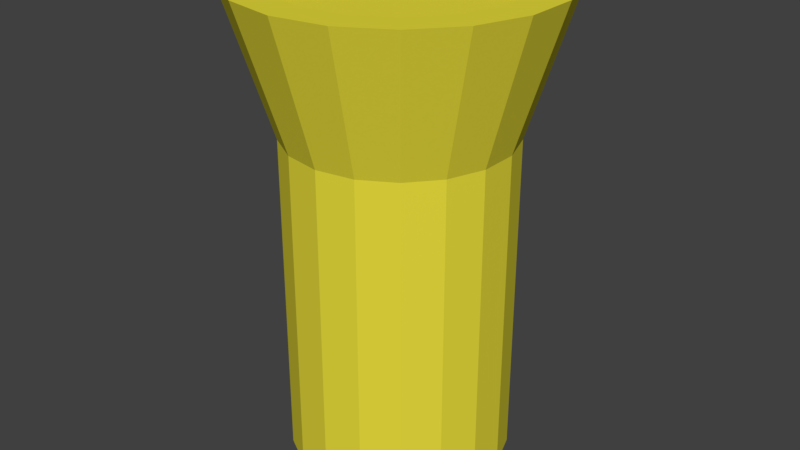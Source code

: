 # Source: flashlight.blend  (saved by Blender 2.78.0; exported with 4.5.12 LTS)
import bpy
from mathutils import Matrix  # noqa: F401  (used for matrix-valued properties, if any)

bpy.ops.wm.read_factory_settings(use_empty=True)
scene = bpy.context.scene
scene.name = 'Scene'

# ---- collections
col_collection_1 = bpy.data.collections.new('Collection 1'); scene.collection.children.link(col_collection_1)

# ---- materials (node trees are filled in below, after node groups)
mat_material_001 = bpy.data.materials.new('Material.001')
mat_material_001.alpha_threshold = 0.0
mat_material_001.use_transparent_shadow = False
mat_material_001.diffuse_color = (0.8, 0.7141, 0.04545, 1.0)
mat_material_001.roughness = 0.5

# ---- material node trees

# ---- world
world_world = bpy.data.worlds.new('World'); scene.world = world_world
world_world.color = (0.05088, 0.05088, 0.05088)
world_world.use_sun_shadow = False
world_world.sun_shadow_jitter_overblur = 0.0
world_world.cycles.sampling_method = 'MANUAL'

# ---- meshes
me_cylinder_001 = bpy.data.meshes.new('Cylinder.001')
me_cylinder_001.from_pydata([(0.0, 1.0, -1.5), (0.0, 1.0, 1.5), (0.342, 0.9397, -1.5), (0.342, 0.9397, 1.5), (0.6428, 0.766, -1.5), (0.6428, 0.766, 1.5), (0.866, 0.5, -1.5), (0.866, 0.5, 1.5), (0.9848, 0.1736, -1.5), (0.9848, 0.1736, 1.5), (0.9848, -0.1736, -1.5), (0.9848, -0.1736, 1.5), (0.866, -0.5, -1.5), (0.866, -0.5, 1.5), (0.6428, -0.766, -1.5), (0.6428, -0.766, 1.5), (0.342, -0.9397, -1.5), (0.342, -0.9397, 1.5), (1.51e-07, -1.0, -1.5), (1.51e-07, -1.0, 1.5), (-0.342, -0.9397, -1.5), (-0.342, -0.9397, 1.5), (-0.6428, -0.766, -1.5), (-0.6428, -0.766, 1.5), (-0.866, -0.5, -1.5), (-0.866, -0.5, 1.5), (-0.9848, -0.1736, -1.5), (-0.9848, -0.1736, 1.5), (-0.9848, 0.1736, -1.5), (-0.9848, 0.1736, 1.5), (-0.866, 0.5, -1.5), (-0.866, 0.5, 1.5), (-0.6428, 0.766, -1.5), (-0.6428, 0.766, 1.5), (-0.342, 0.9397, -1.5), (-0.342, 0.9397, 1.5), (0.4788, 1.316, 2.783), (3.444e-08, 1.4, 2.783), (0.8999, 1.072, 2.783), (1.212, 0.7, 2.783), (1.379, 0.2431, 2.783), (1.379, -0.2431, 2.783), (1.212, -0.7, 2.783), (0.8999, -1.072, 2.783), (0.4788, -1.316, 2.783), (2.458e-07, -1.4, 2.783), (-0.4788, -1.316, 2.783), (-0.8999, -1.072, 2.783), (-1.212, -0.7, 2.783), (-1.379, -0.2431, 2.783), (-1.379, 0.2431, 2.783), (-1.212, 0.7, 2.783), (-0.8999, 1.072, 2.783), (-0.4788, 1.316, 2.783), (0.3771, 1.036, 2.783), (2.501e-08, 1.102, 2.783), (0.7086, 0.8445, 2.783), (0.9547, 0.5512, 2.783), (1.086, 0.1914, 2.783), (1.086, -0.1914, 2.783), (0.9547, -0.5512, 2.783), (0.7086, -0.8445, 2.783), (0.3771, -1.036, 2.783), (1.915e-07, -1.102, 2.783), (-0.3771, -1.036, 2.783), (-0.7086, -0.8445, 2.783), (-0.9547, -0.5512, 2.783), (-1.086, -0.1914, 2.783), (-1.086, 0.1914, 2.783), (-0.9547, 0.5512, 2.783), (-0.7086, 0.8445, 2.783), (-0.3771, 1.036, 2.783), (0.3771, 1.036, 2.617), (2.501e-08, 1.102, 2.617), (0.7086, 0.8445, 2.617), (0.9547, 0.5512, 2.617), (1.086, 0.1914, 2.617), (1.086, -0.1914, 2.617), (0.9547, -0.5512, 2.617), (0.7086, -0.8445, 2.617), (0.3771, -1.036, 2.617), (1.915e-07, -1.102, 2.617), (-0.3771, -1.036, 2.617), (-0.7086, -0.8445, 2.617), (-0.9547, -0.5512, 2.617), (-1.086, -0.1914, 2.617), (-1.086, 0.1914, 2.617), (-0.9547, 0.5512, 2.617), (-0.7086, 0.8445, 2.617), (-0.3771, 1.036, 2.617)], [], [(0, 1, 3, 2), (2, 3, 5, 4), (4, 5, 7, 6), (6, 7, 9, 8), (8, 9, 11, 10), (10, 11, 13, 12), (12, 13, 15, 14), (14, 15, 17, 16), (16, 17, 19, 18), (18, 19, 21, 20), (20, 21, 23, 22), (22, 23, 25, 24), (24, 25, 27, 26), (26, 27, 29, 28), (28, 29, 31, 30), (30, 31, 33, 32), (9, 7, 39, 40), (32, 33, 35, 34), (34, 35, 1, 0), (0, 2, 4, 6, 8, 10, 12, 14, 16, 18, 20, 22, 24, 26, 28, 30, 32, 34), (45, 44, 62, 63), (19, 17, 44, 45), (29, 27, 49, 50), (5, 3, 36, 38), (15, 13, 42, 43), (25, 23, 47, 48), (35, 33, 52, 53), (11, 9, 40, 41), (21, 19, 45, 46), (31, 29, 50, 51), (7, 5, 38, 39), (17, 15, 43, 44), (3, 1, 37, 36), (27, 25, 48, 49), (1, 35, 53, 37), (13, 11, 41, 42), (23, 21, 46, 47), (33, 31, 51, 52), (64, 63, 81, 82), (38, 36, 54, 56), (53, 52, 70, 71), (46, 45, 63, 64), (39, 38, 56, 57), (37, 53, 71, 55), (47, 46, 64, 65), (40, 39, 57, 58), (48, 47, 65, 66), (41, 40, 58, 59), (49, 48, 66, 67), (42, 41, 59, 60), (50, 49, 67, 68), (43, 42, 60, 61), (51, 50, 68, 69), (44, 43, 61, 62), (36, 37, 55, 54), (52, 51, 69, 70), (72, 73, 89, 88, 87, 86, 85, 84, 83, 82, 81, 80, 79, 78, 77, 76, 75, 74), (57, 56, 74, 75), (55, 71, 89, 73), (65, 64, 82, 83), (58, 57, 75, 76), (66, 65, 83, 84), (59, 58, 76, 77), (67, 66, 84, 85), (60, 59, 77, 78), (68, 67, 85, 86), (61, 60, 78, 79), (69, 68, 86, 87), (62, 61, 79, 80), (54, 55, 73, 72), (70, 69, 87, 88), (63, 62, 80, 81), (56, 54, 72, 74), (71, 70, 88, 89)])
me_cylinder_001.materials.append(mat_material_001)
me_cylinder_001.use_remesh_preserve_volume = False
me_cylinder_001.use_remesh_preserve_attributes = False
me_cylinder_001.use_mirror_vertex_groups = False
me_cylinder_001.update()

# ---- objects
ob_cylinder = bpy.data.objects.new('Cylinder', me_cylinder_001)

# ---- transforms, parenting, visibility, modifiers, constraints
ob_cylinder.location = (0.0, 0.0, 0.0)
ob_cylinder.lineart.crease_threshold = 0.0

# ---- collection membership
col_collection_1.objects.link(ob_cylinder)

# ---- scene / render settings (as saved in the file)
scene.frame_start = 1; scene.frame_end = 250; scene.frame_set(1)
scene.render.engine = 'BLENDER_EEVEE_NEXT'
scene.render.resolution_percentage = 50
scene.render.dither_intensity = 0.0
scene.cycles.use_denoising = False
scene.cycles.samples = 128
scene.cycles.sampling_pattern = 'TABULATED_SOBOL'
scene.cycles.light_sampling_threshold = 0.0
scene.cycles.use_adaptive_sampling = False
scene.cycles.use_light_tree = False
scene.cycles.blur_glossy = 0.0
scene.cycles.sample_clamp_indirect = 0.0
scene.view_settings.view_transform = 'Standard'
bpy.context.view_layer.update()

# ---- added for rendering (the .blend has no active camera and no usable light): camera, sun
cam_auto = bpy.data.cameras.new('AutoCamera')
cam_auto.lens = 50.0
cam_auto.sensor_width = 36.0
cam_auto.clip_end = 1000.0
ob_auto_camera = bpy.data.objects.new('AutoCamera', cam_auto)
scene.collection.objects.link(ob_auto_camera)
ob_auto_camera.location = (5.3784, -6.45408, 4.94447)
ob_auto_camera.rotation_euler = (1.09748, -7.21219e-08, 0.694738)
scene.camera = ob_auto_camera
light_auto_sun = bpy.data.lights.new('AutoSun', 'SUN')
light_auto_sun.energy = 3.0
light_auto_sun.angle = 0.0523599
ob_auto_sun = bpy.data.objects.new('AutoSun', light_auto_sun)
scene.collection.objects.link(ob_auto_sun)
ob_auto_sun.rotation_euler = (0.872665, 0.174533, 0.523599)
bpy.context.view_layer.update()
